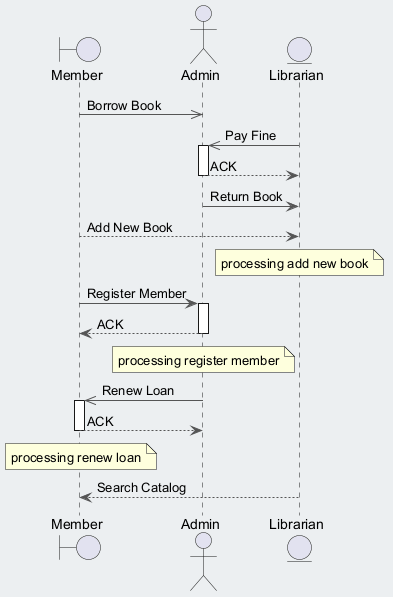

The diagram above was rendered by PlantUML. Its source (embedded in the PNG):
@startuml
skinparam backgroundColor #ECEFF1
skinparam classBackgroundColor #FFFFFF
skinparam classBorderColor #455A64
skinparam ArrowColor #555555
boundary "Member" as M
actor "Admin" as A
entity "Librarian" as L
M ->> A : Borrow Book
L ->> A : Pay Fine
activate A
A --> L : ACK
deactivate A
A -> L : Return Book
M --> L : Add New Book
note over L : processing add new book
M -> A : Register Member
activate A
A --> M : ACK
deactivate A
note over A : processing register member
A ->> M : Renew Loan
activate M
M --> A : ACK
deactivate M
note over M : processing renew loan
L --> M : Search Catalog
@enduml